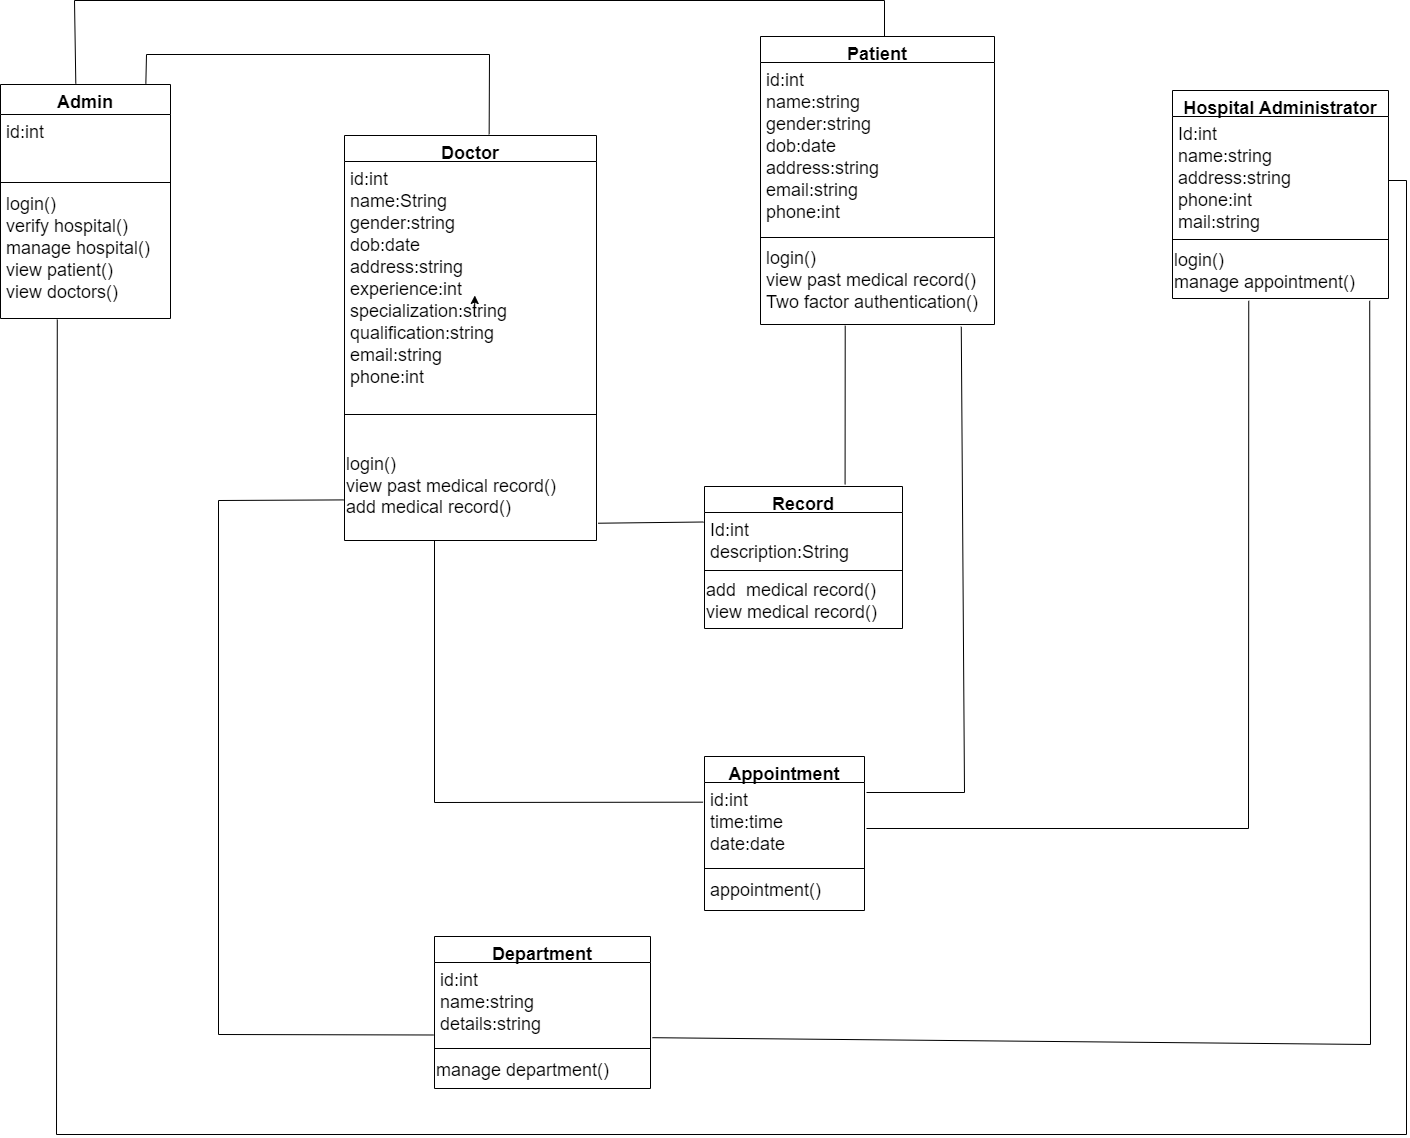

The diagram above was exported from draw.io. Its source (the exported page's mxGraphModel, read from the mxfile embedded in the PNG):
<mxGraphModel dx="3827" dy="1591" grid="1" gridSize="18" guides="1" tooltips="1" connect="1" arrows="1" fold="1" page="1" pageScale="1" pageWidth="827" pageHeight="1169" math="0" shadow="0">
  <root>
    <mxCell id="WIyWlLk6GJQsqaUBKTNV-0" />
    <mxCell id="WIyWlLk6GJQsqaUBKTNV-1" parent="WIyWlLk6GJQsqaUBKTNV-0" />
    <mxCell id="zkfFHV4jXpPFQw0GAbJ--6" value="Admin" style="swimlane;fontStyle=1;align=center;verticalAlign=top;childLayout=stackLayout;horizontal=1;startSize=30;horizontalStack=0;resizeParent=1;resizeLast=0;collapsible=1;marginBottom=0;rounded=0;shadow=0;strokeWidth=1;fontSize=18;" parent="WIyWlLk6GJQsqaUBKTNV-1" vertex="1">
      <mxGeometry x="-650" y="120" width="170" height="234" as="geometry">
        <mxRectangle x="130" y="380" width="160" height="26" as="alternateBounds" />
      </mxGeometry>
    </mxCell>
    <mxCell id="zkfFHV4jXpPFQw0GAbJ--8" value="id:int&#10;" style="text;align=left;verticalAlign=top;spacingLeft=4;spacingRight=4;overflow=hidden;rotatable=0;points=[[0,0.5],[1,0.5]];portConstraint=eastwest;rounded=0;shadow=0;html=0;fontSize=18;" parent="zkfFHV4jXpPFQw0GAbJ--6" vertex="1">
      <mxGeometry y="30" width="170" height="64" as="geometry" />
    </mxCell>
    <mxCell id="zkfFHV4jXpPFQw0GAbJ--9" value="" style="line;html=1;strokeWidth=1;align=left;verticalAlign=middle;spacingTop=-1;spacingLeft=3;spacingRight=3;rotatable=0;labelPosition=right;points=[];portConstraint=eastwest;" parent="zkfFHV4jXpPFQw0GAbJ--6" vertex="1">
      <mxGeometry y="94" width="170" height="8" as="geometry" />
    </mxCell>
    <mxCell id="zkfFHV4jXpPFQw0GAbJ--11" value="login()&#10;verify hospital()&#10;manage hospital()&#10;view patient()&#10;view doctors()" style="text;align=left;verticalAlign=top;spacingLeft=4;spacingRight=4;overflow=hidden;rotatable=0;points=[[0,0.5],[1,0.5]];portConstraint=eastwest;fontSize=18;" parent="zkfFHV4jXpPFQw0GAbJ--6" vertex="1">
      <mxGeometry y="102" width="170" height="132" as="geometry" />
    </mxCell>
    <mxCell id="knl9TZiz49q202tMOE39-0" style="edgeStyle=orthogonalEdgeStyle;rounded=0;orthogonalLoop=1;jettySize=auto;html=1;exitX=0;exitY=0;exitDx=0;exitDy=0;" parent="WIyWlLk6GJQsqaUBKTNV-1" edge="1">
      <mxGeometry relative="1" as="geometry">
        <mxPoint x="-175.66666666666652" y="331" as="targetPoint" />
        <mxPoint x="-176" y="351" as="sourcePoint" />
        <Array as="points">
          <mxPoint x="-176" y="351" />
          <mxPoint x="-176" y="351" />
        </Array>
      </mxGeometry>
    </mxCell>
    <mxCell id="FjlKj-ZSgVckOkWT-IS--26" value="Doctor" style="swimlane;fontStyle=1;align=center;verticalAlign=top;childLayout=stackLayout;horizontal=1;startSize=26;horizontalStack=0;resizeParent=1;resizeLast=0;collapsible=1;marginBottom=0;rounded=0;shadow=0;strokeWidth=1;fontSize=18;" parent="WIyWlLk6GJQsqaUBKTNV-1" vertex="1">
      <mxGeometry x="-306" y="171" width="252" height="405" as="geometry">
        <mxRectangle x="130" y="380" width="160" height="26" as="alternateBounds" />
      </mxGeometry>
    </mxCell>
    <mxCell id="FjlKj-ZSgVckOkWT-IS--27" value="id:int&#10;name:String&#10;gender:string&#10;dob:date&#10;address:string&#10;experience:int&#10;specialization:string&#10;qualification:string&#10;email:string&#10;phone:int&#10;" style="text;align=left;verticalAlign=top;spacingLeft=4;spacingRight=4;overflow=hidden;rotatable=0;points=[[0,0.5],[1,0.5]];portConstraint=eastwest;rounded=0;shadow=0;html=0;fontSize=18;" parent="FjlKj-ZSgVckOkWT-IS--26" vertex="1">
      <mxGeometry y="26" width="252" height="226" as="geometry" />
    </mxCell>
    <mxCell id="FjlKj-ZSgVckOkWT-IS--28" value="" style="line;html=1;strokeWidth=1;align=left;verticalAlign=middle;spacingTop=-1;spacingLeft=3;spacingRight=3;rotatable=0;labelPosition=right;points=[];portConstraint=eastwest;" parent="FjlKj-ZSgVckOkWT-IS--26" vertex="1">
      <mxGeometry y="252" width="252" height="54" as="geometry" />
    </mxCell>
    <mxCell id="fFRk-11JXjpTeAJOpPy4-24" value="&lt;font style=&quot;font-size: 18px;&quot;&gt;login()&lt;br&gt;view past medical record()&lt;br&gt;add medical record()&lt;/font&gt;" style="text;html=1;align=left;verticalAlign=middle;resizable=0;points=[];autosize=1;strokeColor=none;fillColor=none;" parent="FjlKj-ZSgVckOkWT-IS--26" vertex="1">
      <mxGeometry y="306" width="252" height="90" as="geometry" />
    </mxCell>
    <mxCell id="FjlKj-ZSgVckOkWT-IS--29" value="Department" style="swimlane;fontStyle=1;align=center;verticalAlign=top;childLayout=stackLayout;horizontal=1;startSize=26;horizontalStack=0;resizeParent=1;resizeLast=0;collapsible=1;marginBottom=0;rounded=0;shadow=0;strokeWidth=1;fontSize=18;" parent="WIyWlLk6GJQsqaUBKTNV-1" vertex="1">
      <mxGeometry x="-216" y="972" width="216" height="152" as="geometry">
        <mxRectangle x="130" y="380" width="160" height="26" as="alternateBounds" />
      </mxGeometry>
    </mxCell>
    <mxCell id="FjlKj-ZSgVckOkWT-IS--30" value="id:int&#10;name:string&#10;details:string&#10;" style="text;align=left;verticalAlign=top;spacingLeft=4;spacingRight=4;overflow=hidden;rotatable=0;points=[[0,0.5],[1,0.5]];portConstraint=eastwest;rounded=0;shadow=0;html=0;fontSize=18;" parent="FjlKj-ZSgVckOkWT-IS--29" vertex="1">
      <mxGeometry y="26" width="216" height="82" as="geometry" />
    </mxCell>
    <mxCell id="FjlKj-ZSgVckOkWT-IS--31" value="" style="line;html=1;strokeWidth=1;align=left;verticalAlign=middle;spacingTop=-1;spacingLeft=3;spacingRight=3;rotatable=0;labelPosition=right;points=[];portConstraint=eastwest;" parent="FjlKj-ZSgVckOkWT-IS--29" vertex="1">
      <mxGeometry y="108" width="216" height="8" as="geometry" />
    </mxCell>
    <mxCell id="FjlKj-ZSgVckOkWT-IS--38" value="Record" style="swimlane;fontStyle=1;align=center;verticalAlign=top;childLayout=stackLayout;horizontal=1;startSize=26;horizontalStack=0;resizeParent=1;resizeLast=0;collapsible=1;marginBottom=0;rounded=0;shadow=0;strokeWidth=1;fontSize=18;" parent="WIyWlLk6GJQsqaUBKTNV-1" vertex="1">
      <mxGeometry x="54" y="522" width="198" height="142" as="geometry">
        <mxRectangle x="130" y="380" width="160" height="26" as="alternateBounds" />
      </mxGeometry>
    </mxCell>
    <mxCell id="FjlKj-ZSgVckOkWT-IS--39" value="Id:int&#10;description:String&#10;&#10;&#10;Add medical record()&#10;View medical record()&#10;" style="text;align=left;verticalAlign=top;spacingLeft=4;spacingRight=4;overflow=hidden;rotatable=0;points=[[0,0.5],[1,0.5]];portConstraint=eastwest;rounded=0;shadow=0;html=0;fontSize=18;" parent="FjlKj-ZSgVckOkWT-IS--38" vertex="1">
      <mxGeometry y="26" width="198" height="54" as="geometry" />
    </mxCell>
    <mxCell id="FjlKj-ZSgVckOkWT-IS--40" value="" style="line;html=1;strokeWidth=1;align=left;verticalAlign=middle;spacingTop=-1;spacingLeft=3;spacingRight=3;rotatable=0;labelPosition=right;points=[];portConstraint=eastwest;" parent="FjlKj-ZSgVckOkWT-IS--38" vertex="1">
      <mxGeometry y="80" width="198" height="8" as="geometry" />
    </mxCell>
    <mxCell id="fFRk-11JXjpTeAJOpPy4-26" value="&lt;div style=&quot;font-size: 18px;&quot;&gt;&lt;span style=&quot;background-color: initial;&quot;&gt;&lt;font style=&quot;font-size: 18px;&quot;&gt;add&amp;nbsp; medical record()&lt;/font&gt;&lt;/span&gt;&lt;/div&gt;&lt;div style=&quot;font-size: 18px;&quot;&gt;&lt;span style=&quot;background-color: initial;&quot;&gt;&lt;font style=&quot;font-size: 18px;&quot;&gt;view medical record()&lt;/font&gt;&lt;/span&gt;&lt;/div&gt;" style="text;html=1;align=left;verticalAlign=middle;resizable=0;points=[];autosize=1;strokeColor=none;fillColor=none;" parent="FjlKj-ZSgVckOkWT-IS--38" vertex="1">
      <mxGeometry y="88" width="198" height="54" as="geometry" />
    </mxCell>
    <mxCell id="FjlKj-ZSgVckOkWT-IS--14" value="Patient" style="swimlane;fontStyle=1;align=center;verticalAlign=top;childLayout=stackLayout;horizontal=1;startSize=26;horizontalStack=0;resizeParent=1;resizeLast=0;collapsible=1;marginBottom=0;rounded=0;shadow=0;strokeWidth=1;fontSize=18;" parent="WIyWlLk6GJQsqaUBKTNV-1" vertex="1">
      <mxGeometry x="110" y="72" width="234" height="288" as="geometry">
        <mxRectangle x="130" y="380" width="160" height="26" as="alternateBounds" />
      </mxGeometry>
    </mxCell>
    <mxCell id="FjlKj-ZSgVckOkWT-IS--15" value="id:int&#10;name:string&#10;gender:string&#10;dob:date&#10;address:string&#10;email:string&#10;phone:int&#10;" style="text;align=left;verticalAlign=top;spacingLeft=4;spacingRight=4;overflow=hidden;rotatable=0;points=[[0,0.5],[1,0.5]];portConstraint=eastwest;rounded=0;shadow=0;html=0;fontSize=18;" parent="FjlKj-ZSgVckOkWT-IS--14" vertex="1">
      <mxGeometry y="26" width="234" height="172" as="geometry" />
    </mxCell>
    <mxCell id="FjlKj-ZSgVckOkWT-IS--16" value="" style="line;html=1;strokeWidth=1;align=left;verticalAlign=middle;spacingTop=-1;spacingLeft=3;spacingRight=3;rotatable=0;labelPosition=right;points=[];portConstraint=eastwest;" parent="FjlKj-ZSgVckOkWT-IS--14" vertex="1">
      <mxGeometry y="198" width="234" height="6" as="geometry" />
    </mxCell>
    <mxCell id="FjlKj-ZSgVckOkWT-IS--17" value="login()&#10;view past medical record()&#10;Two factor authentication()" style="text;align=left;verticalAlign=top;spacingLeft=4;spacingRight=4;overflow=hidden;rotatable=0;points=[[0,0.5],[1,0.5]];portConstraint=eastwest;fontSize=18;" parent="FjlKj-ZSgVckOkWT-IS--14" vertex="1">
      <mxGeometry y="204" width="234" height="84" as="geometry" />
    </mxCell>
    <mxCell id="fFRk-11JXjpTeAJOpPy4-8" value="Appointment" style="swimlane;fontStyle=1;align=center;verticalAlign=top;childLayout=stackLayout;horizontal=1;startSize=26;horizontalStack=0;resizeParent=1;resizeLast=0;collapsible=1;marginBottom=0;rounded=0;shadow=0;strokeWidth=1;fontSize=18;" parent="WIyWlLk6GJQsqaUBKTNV-1" vertex="1">
      <mxGeometry x="54" y="792" width="160" height="154" as="geometry">
        <mxRectangle x="130" y="380" width="160" height="26" as="alternateBounds" />
      </mxGeometry>
    </mxCell>
    <mxCell id="fFRk-11JXjpTeAJOpPy4-9" value="id:int&#10;time:time &#10;date:date&#10;" style="text;align=left;verticalAlign=top;spacingLeft=4;spacingRight=4;overflow=hidden;rotatable=0;points=[[0,0.5],[1,0.5]];portConstraint=eastwest;rounded=0;shadow=0;html=0;fontSize=18;" parent="fFRk-11JXjpTeAJOpPy4-8" vertex="1">
      <mxGeometry y="26" width="160" height="82" as="geometry" />
    </mxCell>
    <mxCell id="fFRk-11JXjpTeAJOpPy4-10" value="" style="line;html=1;strokeWidth=1;align=left;verticalAlign=middle;spacingTop=-1;spacingLeft=3;spacingRight=3;rotatable=0;labelPosition=right;points=[];portConstraint=eastwest;" parent="fFRk-11JXjpTeAJOpPy4-8" vertex="1">
      <mxGeometry y="108" width="160" height="8" as="geometry" />
    </mxCell>
    <mxCell id="fFRk-11JXjpTeAJOpPy4-11" value="appointment()&#10;&#10;" style="text;align=left;verticalAlign=top;spacingLeft=4;spacingRight=4;overflow=hidden;rotatable=0;points=[[0,0.5],[1,0.5]];portConstraint=eastwest;fontSize=18;" parent="fFRk-11JXjpTeAJOpPy4-8" vertex="1">
      <mxGeometry y="116" width="160" height="28" as="geometry" />
    </mxCell>
    <mxCell id="fFRk-11JXjpTeAJOpPy4-19" value="Hospital Administrator" style="swimlane;fontStyle=1;align=center;verticalAlign=top;childLayout=stackLayout;horizontal=1;startSize=26;horizontalStack=0;resizeParent=1;resizeLast=0;collapsible=1;marginBottom=0;rounded=0;shadow=0;strokeWidth=1;fontSize=18;" parent="WIyWlLk6GJQsqaUBKTNV-1" vertex="1">
      <mxGeometry x="522" y="126" width="216" height="208" as="geometry">
        <mxRectangle x="130" y="380" width="160" height="26" as="alternateBounds" />
      </mxGeometry>
    </mxCell>
    <mxCell id="fFRk-11JXjpTeAJOpPy4-20" value="Id:int&#10;name:string&#10;address:string&#10;phone:int&#10;mail:string" style="text;align=left;verticalAlign=top;spacingLeft=4;spacingRight=4;overflow=hidden;rotatable=0;points=[[0,0.5],[1,0.5]];portConstraint=eastwest;rounded=0;shadow=0;html=0;fontSize=18;" parent="fFRk-11JXjpTeAJOpPy4-19" vertex="1">
      <mxGeometry y="26" width="216" height="118" as="geometry" />
    </mxCell>
    <mxCell id="fFRk-11JXjpTeAJOpPy4-21" value="" style="line;html=1;strokeWidth=1;align=left;verticalAlign=middle;spacingTop=-1;spacingLeft=3;spacingRight=3;rotatable=0;labelPosition=right;points=[];portConstraint=eastwest;" parent="fFRk-11JXjpTeAJOpPy4-19" vertex="1">
      <mxGeometry y="144" width="216" height="10" as="geometry" />
    </mxCell>
    <mxCell id="fFRk-11JXjpTeAJOpPy4-29" value="&lt;font style=&quot;font-size: 18px;&quot;&gt;login()&lt;br&gt;manage appointment()&lt;/font&gt;" style="text;html=1;align=left;verticalAlign=middle;resizable=0;points=[];autosize=1;strokeColor=none;fillColor=none;" parent="fFRk-11JXjpTeAJOpPy4-19" vertex="1">
      <mxGeometry y="154" width="216" height="54" as="geometry" />
    </mxCell>
    <mxCell id="fFRk-11JXjpTeAJOpPy4-28" value="&lt;font style=&quot;font-size: 18px;&quot;&gt;manage department()&lt;/font&gt;" style="text;html=1;align=left;verticalAlign=middle;resizable=0;points=[];autosize=1;strokeColor=none;fillColor=none;" parent="WIyWlLk6GJQsqaUBKTNV-1" vertex="1">
      <mxGeometry x="-216" y="1088" width="216" height="36" as="geometry" />
    </mxCell>
    <mxCell id="0uNFRHBNNMQE4pNDmgSW-3" value="" style="endArrow=none;html=1;rounded=0;entryX=0.362;entryY=1.013;entryDx=0;entryDy=0;entryPerimeter=0;exitX=0.71;exitY=-0.014;exitDx=0;exitDy=0;exitPerimeter=0;" edge="1" parent="WIyWlLk6GJQsqaUBKTNV-1" source="FjlKj-ZSgVckOkWT-IS--38" target="FjlKj-ZSgVckOkWT-IS--17">
      <mxGeometry width="50" height="50" relative="1" as="geometry">
        <mxPoint x="198" y="522" as="sourcePoint" />
        <mxPoint x="248" y="576" as="targetPoint" />
      </mxGeometry>
    </mxCell>
    <mxCell id="0uNFRHBNNMQE4pNDmgSW-4" value="" style="endArrow=none;html=1;rounded=0;entryX=1.006;entryY=0.908;entryDx=0;entryDy=0;entryPerimeter=0;exitX=-0.005;exitY=0.176;exitDx=0;exitDy=0;exitPerimeter=0;" edge="1" parent="WIyWlLk6GJQsqaUBKTNV-1" source="FjlKj-ZSgVckOkWT-IS--39" target="fFRk-11JXjpTeAJOpPy4-24">
      <mxGeometry width="50" height="50" relative="1" as="geometry">
        <mxPoint x="213" y="538" as="sourcePoint" />
        <mxPoint x="213" y="379" as="targetPoint" />
      </mxGeometry>
    </mxCell>
    <mxCell id="0uNFRHBNNMQE4pNDmgSW-5" value="" style="endArrow=none;html=1;rounded=0;entryX=-0.004;entryY=0.649;entryDx=0;entryDy=0;entryPerimeter=0;exitX=-0.005;exitY=0.884;exitDx=0;exitDy=0;exitPerimeter=0;" edge="1" parent="WIyWlLk6GJQsqaUBKTNV-1" source="FjlKj-ZSgVckOkWT-IS--30" target="fFRk-11JXjpTeAJOpPy4-24">
      <mxGeometry width="50" height="50" relative="1" as="geometry">
        <mxPoint x="108" y="788" as="sourcePoint" />
        <mxPoint x="158" y="738" as="targetPoint" />
        <Array as="points">
          <mxPoint x="-432" y="1070" />
          <mxPoint x="-432" y="536" />
        </Array>
      </mxGeometry>
    </mxCell>
    <mxCell id="0uNFRHBNNMQE4pNDmgSW-6" value="" style="endArrow=none;html=1;rounded=0;exitX=1.009;exitY=0.917;exitDx=0;exitDy=0;exitPerimeter=0;entryX=0.913;entryY=1.043;entryDx=0;entryDy=0;entryPerimeter=0;" edge="1" parent="WIyWlLk6GJQsqaUBKTNV-1" source="FjlKj-ZSgVckOkWT-IS--30" target="fFRk-11JXjpTeAJOpPy4-29">
      <mxGeometry width="50" height="50" relative="1" as="geometry">
        <mxPoint x="234" y="788" as="sourcePoint" />
        <mxPoint x="720" y="342" as="targetPoint" />
        <Array as="points">
          <mxPoint x="720" y="1080" />
        </Array>
      </mxGeometry>
    </mxCell>
    <mxCell id="0uNFRHBNNMQE4pNDmgSW-7" value="" style="endArrow=none;html=1;rounded=0;entryX=0.353;entryY=1.043;entryDx=0;entryDy=0;entryPerimeter=0;" edge="1" parent="WIyWlLk6GJQsqaUBKTNV-1" target="fFRk-11JXjpTeAJOpPy4-29">
      <mxGeometry width="50" height="50" relative="1" as="geometry">
        <mxPoint x="216" y="864" as="sourcePoint" />
        <mxPoint x="578" y="354" as="targetPoint" />
        <Array as="points">
          <mxPoint x="598" y="864" />
        </Array>
      </mxGeometry>
    </mxCell>
    <mxCell id="0uNFRHBNNMQE4pNDmgSW-8" value="" style="endArrow=none;html=1;rounded=0;entryX=0.858;entryY=1.027;entryDx=0;entryDy=0;entryPerimeter=0;" edge="1" parent="WIyWlLk6GJQsqaUBKTNV-1" target="FjlKj-ZSgVckOkWT-IS--17">
      <mxGeometry width="50" height="50" relative="1" as="geometry">
        <mxPoint x="216" y="828" as="sourcePoint" />
        <mxPoint x="392" y="414" as="targetPoint" />
        <Array as="points">
          <mxPoint x="314" y="828" />
        </Array>
      </mxGeometry>
    </mxCell>
    <mxCell id="0uNFRHBNNMQE4pNDmgSW-9" value="" style="endArrow=none;html=1;rounded=0;exitX=-0.009;exitY=0.24;exitDx=0;exitDy=0;exitPerimeter=0;" edge="1" parent="WIyWlLk6GJQsqaUBKTNV-1" source="fFRk-11JXjpTeAJOpPy4-9">
      <mxGeometry width="50" height="50" relative="1" as="geometry">
        <mxPoint x="306" y="590" as="sourcePoint" />
        <mxPoint x="-216" y="576" as="targetPoint" />
        <Array as="points">
          <mxPoint x="-216" y="838" />
        </Array>
      </mxGeometry>
    </mxCell>
    <mxCell id="0uNFRHBNNMQE4pNDmgSW-10" value="" style="endArrow=none;html=1;rounded=0;exitX=0.443;exitY=-0.004;exitDx=0;exitDy=0;exitPerimeter=0;" edge="1" parent="WIyWlLk6GJQsqaUBKTNV-1" source="zkfFHV4jXpPFQw0GAbJ--6">
      <mxGeometry width="50" height="50" relative="1" as="geometry">
        <mxPoint x="234" y="194" as="sourcePoint" />
        <mxPoint x="234" y="72" as="targetPoint" />
        <Array as="points">
          <mxPoint x="-576" y="36" />
          <mxPoint x="234" y="36" />
        </Array>
      </mxGeometry>
    </mxCell>
    <mxCell id="0uNFRHBNNMQE4pNDmgSW-11" value="" style="endArrow=none;html=1;rounded=0;exitX=0.855;exitY=-0.004;exitDx=0;exitDy=0;exitPerimeter=0;entryX=0.574;entryY=-0.003;entryDx=0;entryDy=0;entryPerimeter=0;" edge="1" parent="WIyWlLk6GJQsqaUBKTNV-1" source="zkfFHV4jXpPFQw0GAbJ--6" target="FjlKj-ZSgVckOkWT-IS--26">
      <mxGeometry width="50" height="50" relative="1" as="geometry">
        <mxPoint x="-288" y="122" as="sourcePoint" />
        <mxPoint x="-238" y="72" as="targetPoint" />
        <Array as="points">
          <mxPoint x="-504" y="90" />
          <mxPoint x="-161" y="90" />
        </Array>
      </mxGeometry>
    </mxCell>
    <mxCell id="0uNFRHBNNMQE4pNDmgSW-12" value="" style="endArrow=none;html=1;rounded=0;entryX=0.334;entryY=1.008;entryDx=0;entryDy=0;entryPerimeter=0;" edge="1" parent="WIyWlLk6GJQsqaUBKTNV-1" target="zkfFHV4jXpPFQw0GAbJ--11">
      <mxGeometry width="50" height="50" relative="1" as="geometry">
        <mxPoint x="738" y="216" as="sourcePoint" />
        <mxPoint x="14" y="306" as="targetPoint" />
        <Array as="points">
          <mxPoint x="756" y="216" />
          <mxPoint x="756" y="1170" />
          <mxPoint x="-594" y="1170" />
        </Array>
      </mxGeometry>
    </mxCell>
  </root>
</mxGraphModel>